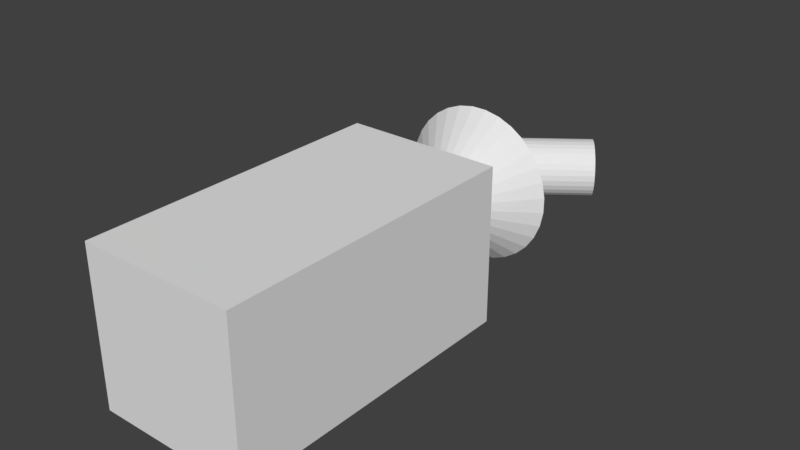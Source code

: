 # Source: itemvend.blend  (saved by Blender 2.77.0; exported with 4.5.12 LTS)
import bpy
from mathutils import Matrix  # noqa: F401  (used for matrix-valued properties, if any)

bpy.ops.wm.read_factory_settings(use_empty=True)
scene = bpy.context.scene
scene.name = 'Scene'

# ---- collections
col_collection_1 = bpy.data.collections.new('Collection 1'); scene.collection.children.link(col_collection_1)

# ---- materials (node trees are filled in below, after node groups)
mat_material = bpy.data.materials.new('Material')
mat_material.alpha_threshold = 0.0
mat_material.use_transparent_shadow = False
mat_material.roughness = 0.5
mat_material.line_color = (0.0, 0.0, 0.0, 1.0)

# ---- material node trees

# ---- world
world_world = bpy.data.worlds.new('World'); scene.world = world_world
world_world.color = (0.05088, 0.05088, 0.05088)
world_world.use_sun_shadow = False
world_world.sun_shadow_jitter_overblur = 0.0
world_world.cycles.sampling_method = 'MANUAL'

# ---- meshes
me_cone_001 = bpy.data.meshes.new('Cone.001')
me_cone_001.from_pydata([(0.0, 1.0, -0.968), (0.1951, 0.9808, -0.968), (0.3827, 0.9239, -0.968), (0.5556, 0.8315, -0.968), (0.7071, 0.7071, -0.968), (0.8315, 0.5556, -0.968), (0.9239, 0.3827, -0.968), (0.9808, 0.1951, -0.968), (1.0, 7.308e-08, -0.968), (0.0, 7.741e-08, -0.02534), (0.9808, -0.1951, -0.968), (0.9239, -0.3827, -0.968), (0.8315, -0.5556, -0.968), (0.7071, -0.7071, -0.968), (0.5556, -0.8315, -0.968), (0.3827, -0.9239, -0.968), (0.1951, -0.9808, -0.968), (-3.258e-07, -1.0, -0.968), (-0.1951, -0.9808, -0.968), (-0.3827, -0.9239, -0.968), (-0.5556, -0.8315, -0.968), (-0.7071, -0.7071, -0.968), (-0.8315, -0.5556, -0.968), (-0.9239, -0.3827, -0.968), (-0.9808, -0.1951, -0.968), (-1.0, 9.632e-07, -0.968), (-0.9808, 0.1951, -0.968), (-0.9239, 0.3827, -0.968), (-0.8315, 0.5556, -0.968), (-0.7071, 0.7071, -0.968), (-0.5556, 0.8315, -0.968), (-0.3827, 0.9239, -0.968), (-0.1951, 0.9808, -0.968)], [], [(0, 9, 1), (1, 9, 2), (2, 9, 3), (3, 9, 4), (4, 9, 5), (5, 9, 6), (6, 9, 7), (7, 9, 8), (8, 9, 10), (10, 9, 11), (11, 9, 12), (12, 9, 13), (13, 9, 14), (14, 9, 15), (15, 9, 16), (16, 9, 17), (17, 9, 18), (18, 9, 19), (19, 9, 20), (20, 9, 21), (21, 9, 22), (22, 9, 23), (23, 9, 24), (24, 9, 25), (25, 9, 26), (26, 9, 27), (27, 9, 28), (28, 9, 29), (29, 9, 30), (30, 9, 31), (31, 9, 32), (32, 9, 0), (0, 1, 2, 3, 4, 5, 6, 7, 8, 10, 11, 12, 13, 14, 15, 16, 17, 18, 19, 20, 21, 22, 23, 24, 25, 26, 27, 28, 29, 30, 31, 32)])
me_cone_001.use_remesh_preserve_volume = False
me_cone_001.use_remesh_preserve_attributes = False
me_cone_001.use_mirror_vertex_groups = False
me_cone_001.update()
me_cylinder_001 = bpy.data.meshes.new('Cylinder.001')
me_cylinder_001.from_pydata([(0.0, 1.0, -1.0), (0.0, 1.0, 1.0), (0.1951, 0.9808, -1.0), (0.1951, 0.9808, 1.0), (0.3827, 0.9239, -1.0), (0.3827, 0.9239, 1.0), (0.5556, 0.8315, -1.0), (0.5556, 0.8315, 1.0), (0.7071, 0.7071, -1.0), (0.7071, 0.7071, 1.0), (0.8315, 0.5556, -1.0), (0.8315, 0.5556, 1.0), (0.9239, 0.3827, -1.0), (0.9239, 0.3827, 1.0), (0.9808, 0.1951, -1.0), (0.9808, 0.1951, 1.0), (1.0, 7.55e-08, -1.0), (1.0, 7.55e-08, 1.0), (0.9808, -0.1951, -1.0), (0.9808, -0.1951, 1.0), (0.9239, -0.3827, -1.0), (0.9239, -0.3827, 1.0), (0.8315, -0.5556, -1.0), (0.8315, -0.5556, 1.0), (0.7071, -0.7071, -1.0), (0.7071, -0.7071, 1.0), (0.5556, -0.8315, -1.0), (0.5556, -0.8315, 1.0), (0.3827, -0.9239, -1.0), (0.3827, -0.9239, 1.0), (0.1951, -0.9808, -1.0), (0.1951, -0.9808, 1.0), (-3.258e-07, -1.0, -1.0), (-3.258e-07, -1.0, 1.0), (-0.1951, -0.9808, -1.0), (-0.1951, -0.9808, 1.0), (-0.3827, -0.9239, -1.0), (-0.3827, -0.9239, 1.0), (-0.5556, -0.8315, -1.0), (-0.5556, -0.8315, 1.0), (-0.7071, -0.7071, -1.0), (-0.7071, -0.7071, 1.0), (-0.8315, -0.5556, -1.0), (-0.8315, -0.5556, 1.0), (-0.9239, -0.3827, -1.0), (-0.9239, -0.3827, 1.0), (-0.9808, -0.1951, -1.0), (-0.9808, -0.1951, 1.0), (-1.0, 9.656e-07, -1.0), (-1.0, 9.656e-07, 1.0), (-0.9808, 0.1951, -1.0), (-0.9808, 0.1951, 1.0), (-0.9239, 0.3827, -1.0), (-0.9239, 0.3827, 1.0), (-0.8315, 0.5556, -1.0), (-0.8315, 0.5556, 1.0), (-0.7071, 0.7071, -1.0), (-0.7071, 0.7071, 1.0), (-0.5556, 0.8315, -1.0), (-0.5556, 0.8315, 1.0), (-0.3827, 0.9239, -1.0), (-0.3827, 0.9239, 1.0), (-0.1951, 0.9808, -1.0), (-0.1951, 0.9808, 1.0)], [], [(0, 1, 3, 2), (2, 3, 5, 4), (4, 5, 7, 6), (6, 7, 9, 8), (8, 9, 11, 10), (10, 11, 13, 12), (12, 13, 15, 14), (14, 15, 17, 16), (16, 17, 19, 18), (18, 19, 21, 20), (20, 21, 23, 22), (22, 23, 25, 24), (24, 25, 27, 26), (26, 27, 29, 28), (28, 29, 31, 30), (30, 31, 33, 32), (32, 33, 35, 34), (34, 35, 37, 36), (36, 37, 39, 38), (38, 39, 41, 40), (40, 41, 43, 42), (42, 43, 45, 44), (44, 45, 47, 46), (46, 47, 49, 48), (48, 49, 51, 50), (50, 51, 53, 52), (52, 53, 55, 54), (54, 55, 57, 56), (56, 57, 59, 58), (58, 59, 61, 60), (3, 1, 63, 61, 59, 57, 55, 53, 51, 49, 47, 45, 43, 41, 39, 37, 35, 33, 31, 29, 27, 25, 23, 21, 19, 17, 15, 13, 11, 9, 7, 5), (60, 61, 63, 62), (62, 63, 1, 0), (0, 2, 4, 6, 8, 10, 12, 14, 16, 18, 20, 22, 24, 26, 28, 30, 32, 34, 36, 38, 40, 42, 44, 46, 48, 50, 52, 54, 56, 58, 60, 62)])
me_cylinder_001.materials.append(None)
me_cylinder_001.use_remesh_preserve_volume = False
me_cylinder_001.use_remesh_preserve_attributes = False
me_cylinder_001.use_mirror_vertex_groups = False
me_cylinder_001.update()
me_cube = bpy.data.meshes.new('Cube')
me_cube.from_pydata([(0.7437, 0.4598, -0.2888), (1.0, -1.0, -1.0), (-1.0, -1.0, -1.0), (-0.7437, 0.4598, -0.2888), (0.7437, 0.4598, 0.004004), (1.0, -1.0, 2.928), (-1.0, -1.0, 2.928), (-0.7437, 0.4598, 0.004004), (1.0, 1.0, -1.0), (-1.0, 1.0, -1.0), (1.0, 1.0, 2.928), (-1.0, 1.0, 2.928), (0.8016, 1.0, -0.3467), (-0.8016, 1.0, -0.3467), (0.8016, 1.0, 0.06191), (-0.8016, 1.0, 0.06191)], [], [(8, 1, 2, 9), (10, 11, 6, 5), (8, 10, 5, 1), (1, 5, 6, 2), (2, 6, 11, 9), (4, 0, 3, 7), (13, 12, 8, 9), (12, 14, 10, 8), (15, 13, 9, 11), (14, 15, 11, 10), (3, 0, 12, 13), (0, 4, 14, 12), (7, 3, 13, 15), (4, 7, 15, 14)])
me_cube.materials.append(mat_material)
me_cube.use_remesh_preserve_volume = False
me_cube.use_remesh_preserve_attributes = False
me_cube.use_mirror_vertex_groups = False
me_cube.update()

# ---- objects
ob_cone = bpy.data.objects.new('Cone', me_cone_001)
ob_cylinder = bpy.data.objects.new('Cylinder', me_cylinder_001)
ob_cube = bpy.data.objects.new('Cube', me_cube)

# ---- transforms, parenting, visibility, modifiers, constraints
ob_cone.location = (0.0, 0.0, 4.131)
ob_cone.rotation_euler = (1.571, 5.205, 0.0)
ob_cone.lineart.crease_threshold = 0.0
ob_cylinder.location = (0.0, 1.981, 4.01)
ob_cylinder.rotation_euler = (1.571, 5.183, -0.922)
ob_cylinder.scale = (-0.3742, -0.3742, -0.9054)
ob_cylinder.lineart.crease_threshold = 0.0
ob_cube.location = (-0.07045, -2.964, 3.966)
ob_cube.rotation_euler = (-1.57, -0.0, 0.0)
ob_cube.lock_rotations_4d = False
ob_cube.empty_display_type = 'ARROWS'
ob_cube.lineart.crease_threshold = 0.0

# ---- collection membership
col_collection_1.objects.link(ob_cone)
col_collection_1.objects.link(ob_cylinder)
col_collection_1.objects.link(ob_cube)

# ---- scene / render settings (as saved in the file)
scene.frame_start = 1; scene.frame_end = 30; scene.frame_set(25)
scene.render.engine = 'BLENDER_EEVEE_NEXT'
scene.render.resolution_percentage = 50
scene.render.dither_intensity = 0.0
scene.cycles.use_denoising = False
scene.cycles.samples = 128
scene.cycles.sampling_pattern = 'TABULATED_SOBOL'
scene.cycles.light_sampling_threshold = 0.0
scene.cycles.use_adaptive_sampling = False
scene.cycles.use_light_tree = False
scene.cycles.blur_glossy = 0.0
scene.cycles.sample_clamp_indirect = 0.0
scene.view_settings.view_transform = 'Standard'
bpy.context.view_layer.update()

# ---- added for rendering (the .blend has no active camera and no usable light): camera, sun
cam_auto = bpy.data.cameras.new('AutoCamera')
cam_auto.lens = 50.0
cam_auto.sensor_width = 36.0
cam_auto.clip_end = 1000.0
ob_auto_camera = bpy.data.objects.new('AutoCamera', cam_auto)
scene.collection.objects.link(ob_auto_camera)
ob_auto_camera.location = (7.29649, -9.27356, 9.96803)
ob_auto_camera.rotation_euler = (1.09748, -7.21219e-08, 0.694738)
scene.camera = ob_auto_camera
light_auto_sun = bpy.data.lights.new('AutoSun', 'SUN')
light_auto_sun.energy = 3.0
light_auto_sun.angle = 0.0523599
ob_auto_sun = bpy.data.objects.new('AutoSun', light_auto_sun)
scene.collection.objects.link(ob_auto_sun)
ob_auto_sun.rotation_euler = (0.872665, 0.174533, 0.523599)
bpy.context.view_layer.update()
